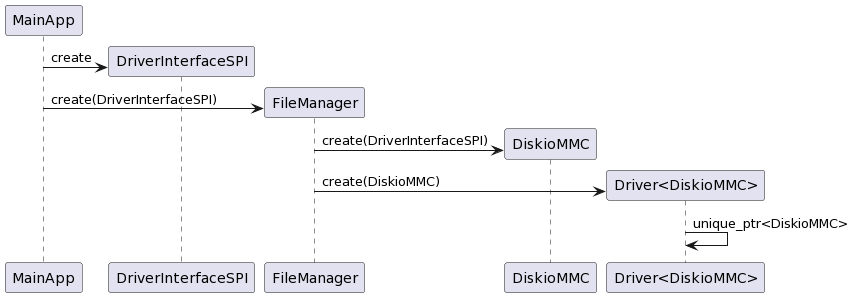

The diagram above was rendered by PlantUML. Its source (embedded in the PNG):
@startuml
MainApp -> DriverInterfaceSPI ** : create
MainApp -> FileManager ** : create(DriverInterfaceSPI)
FileManager -> DiskioMMC ** : create(DriverInterfaceSPI)
FileManager -> "Driver<DiskioMMC>" ** : create(DiskioMMC)
"Driver<DiskioMMC>" -> "Driver<DiskioMMC>" : unique_ptr<DiskioMMC>
@enduml